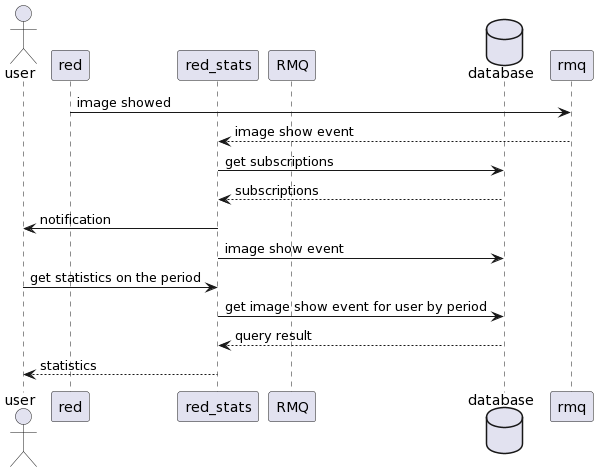

The diagram above was rendered by PlantUML. Its source (embedded in the PNG):
@startuml
Actor user
Participant red  
Participant red_stats
Participant RMQ
Database database
red -> rmq : image showed
rmq --> red_stats : image show event
red_stats -> database : get subscriptions
database --> red_stats : subscriptions
red_stats -> user : notification
red_stats -> database : image show event
user -> red_stats : get statistics on the period
red_stats -> database : get image show event for user by period
database --> red_stats : query result
red_stats --> user : statistics
@enduml